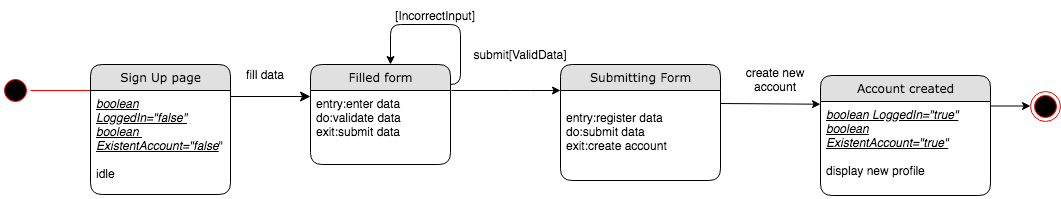

The diagram above was exported from draw.io. Its source (the exported page's mxGraphModel, read from the mxfile embedded in the PNG):
<mxGraphModel dx="946" dy="597" grid="1" gridSize="10" guides="1" tooltips="1" connect="1" arrows="1" fold="1" page="1" pageScale="1" pageWidth="1100" pageHeight="850" background="#ffffff" math="0" shadow="0">
  <root>
    <mxCell id="0" />
    <mxCell id="1" parent="0" />
    <mxCell id="21ea969265ad0168-39" style="edgeStyle=orthogonalEdgeStyle;html=1;labelBackgroundColor=none;startFill=0;startSize=8;endFill=1;endSize=8;fontFamily=Verdana;fontSize=12;exitX=1;exitY=0.5;" parent="1" edge="1">
      <mxGeometry relative="1" as="geometry">
        <Array as="points" />
        <mxPoint x="250" y="106" as="sourcePoint" />
        <mxPoint x="350" y="106" as="targetPoint" />
      </mxGeometry>
    </mxCell>
    <mxCell id="Hgtj_GoyG-KB-VZRIQT7-10" value="[IncorrectInput]" style="text;html=1;strokeColor=none;fillColor=none;align=center;verticalAlign=middle;whiteSpace=wrap;rounded=0;" parent="1" vertex="1">
      <mxGeometry x="440" y="10" width="70" height="30" as="geometry" />
    </mxCell>
    <mxCell id="Hgtj_GoyG-KB-VZRIQT7-16" value="" style="ellipse;html=1;shape=endState;fillColor=#000000;strokeColor=#ff0000;" parent="1" vertex="1">
      <mxGeometry x="1070" y="101" width="30" height="30" as="geometry" />
    </mxCell>
    <mxCell id="Hgtj_GoyG-KB-VZRIQT7-17" value="" style="ellipse;html=1;shape=startState;fillColor=#000000;strokeColor=#ff0000;" parent="1" vertex="1">
      <mxGeometry x="40" y="85" width="30" height="30" as="geometry" />
    </mxCell>
    <mxCell id="Hgtj_GoyG-KB-VZRIQT7-18" value="" style="edgeStyle=orthogonalEdgeStyle;html=1;verticalAlign=bottom;endArrow=open;endSize=8;strokeColor=#ff0000;" parent="1" source="Hgtj_GoyG-KB-VZRIQT7-17" edge="1">
      <mxGeometry relative="1" as="geometry">
        <mxPoint x="160" y="100" as="targetPoint" />
      </mxGeometry>
    </mxCell>
    <mxCell id="Hgtj_GoyG-KB-VZRIQT7-23" value="" style="endArrow=classic;html=1;" parent="1" edge="1">
      <mxGeometry width="50" height="50" relative="1" as="geometry">
        <mxPoint x="1014.5" y="115.5" as="sourcePoint" />
        <mxPoint x="1070" y="115.5" as="targetPoint" />
      </mxGeometry>
    </mxCell>
    <mxCell id="Hgtj_GoyG-KB-VZRIQT7-26" value="fill data" style="text;html=1;strokeColor=none;fillColor=none;align=center;verticalAlign=middle;whiteSpace=wrap;rounded=0;" parent="1" vertex="1">
      <mxGeometry x="250" y="74" width="110" height="20" as="geometry" />
    </mxCell>
    <mxCell id="Hgtj_GoyG-KB-VZRIQT7-27" value="" style="edgeStyle=segmentEdgeStyle;endArrow=classic;html=1;" parent="1" edge="1">
      <mxGeometry width="50" height="50" relative="1" as="geometry">
        <mxPoint x="480" y="94" as="sourcePoint" />
        <mxPoint x="430" y="74" as="targetPoint" />
        <Array as="points">
          <mxPoint x="480" y="94" />
          <mxPoint x="500" y="94" />
          <mxPoint x="500" y="34" />
          <mxPoint x="430" y="34" />
        </Array>
      </mxGeometry>
    </mxCell>
    <mxCell id="Hgtj_GoyG-KB-VZRIQT7-28" value="" style="endArrow=classic;html=1;" parent="1" edge="1">
      <mxGeometry width="50" height="50" relative="1" as="geometry">
        <mxPoint x="491" y="100" as="sourcePoint" />
        <mxPoint x="600" y="100" as="targetPoint" />
        <Array as="points">
          <mxPoint x="560" y="100" />
        </Array>
      </mxGeometry>
    </mxCell>
    <mxCell id="21ea969265ad0168-6" value="Sign Up page" style="swimlane;html=1;fontStyle=0;childLayout=stackLayout;horizontal=1;startSize=26;fillColor=#e0e0e0;horizontalStack=0;resizeParent=1;resizeLast=0;collapsible=1;marginBottom=0;swimlaneFillColor=#ffffff;align=center;rounded=1;shadow=0;comic=0;labelBackgroundColor=none;strokeWidth=1;fontFamily=Verdana;fontSize=12" parent="1" vertex="1">
      <mxGeometry x="130" y="74" width="140" height="130" as="geometry" />
    </mxCell>
    <mxCell id="21ea969265ad0168-7" value="&lt;i&gt;&lt;u&gt;boolean LoggedIn=&quot;false&quot;&lt;br&gt;boolean&amp;nbsp;&lt;/u&gt;&lt;/i&gt;&lt;br&gt;&lt;u style=&quot;font-style: italic&quot;&gt;ExistentAccount=&quot;false&lt;/u&gt;&quot;&lt;br&gt;&lt;br&gt;idle" style="text;html=1;strokeColor=none;fillColor=none;spacingLeft=4;spacingRight=4;whiteSpace=wrap;overflow=hidden;rotatable=0;points=[[0,0.5],[1,0.5]];portConstraint=eastwest;" parent="21ea969265ad0168-6" vertex="1">
      <mxGeometry y="26" width="140" height="104" as="geometry" />
    </mxCell>
    <mxCell id="Cqn9fgDsuQAYlUK2VSuY-1" value="submit[ValidData]" style="text;html=1;strokeColor=none;fillColor=none;align=center;verticalAlign=middle;whiteSpace=wrap;rounded=0;" parent="1" vertex="1">
      <mxGeometry x="540" y="54" width="40" height="20" as="geometry" />
    </mxCell>
    <mxCell id="Hgtj_GoyG-KB-VZRIQT7-1" value="Filled form" style="swimlane;html=1;fontStyle=0;childLayout=stackLayout;horizontal=1;startSize=26;fillColor=#e0e0e0;horizontalStack=0;resizeParent=1;resizeLast=0;collapsible=1;marginBottom=0;swimlaneFillColor=#ffffff;align=center;rounded=1;shadow=0;comic=0;labelBackgroundColor=none;strokeWidth=1;fontFamily=Verdana;fontSize=12" parent="1" vertex="1">
      <mxGeometry x="350" y="74" width="140" height="100" as="geometry" />
    </mxCell>
    <mxCell id="Hgtj_GoyG-KB-VZRIQT7-2" value="entry:enter data&lt;br&gt;do:validate data&lt;br&gt;exit:submit data" style="text;html=1;strokeColor=none;fillColor=none;spacingLeft=4;spacingRight=4;whiteSpace=wrap;overflow=hidden;rotatable=0;points=[[0,0.5],[1,0.5]];portConstraint=eastwest;" parent="Hgtj_GoyG-KB-VZRIQT7-1" vertex="1">
      <mxGeometry y="26" width="140" height="74" as="geometry" />
    </mxCell>
    <mxCell id="Hgtj_GoyG-KB-VZRIQT7-5" value="Submitting Form" style="swimlane;html=1;fontStyle=0;childLayout=stackLayout;horizontal=1;startSize=26;fillColor=#e0e0e0;horizontalStack=0;resizeParent=1;resizeLast=0;collapsible=1;marginBottom=0;swimlaneFillColor=#ffffff;align=center;rounded=1;shadow=0;comic=0;labelBackgroundColor=none;strokeWidth=1;fontFamily=Verdana;fontSize=12" parent="1" vertex="1">
      <mxGeometry x="600" y="74" width="160" height="116" as="geometry" />
    </mxCell>
    <mxCell id="Hgtj_GoyG-KB-VZRIQT7-6" value="&lt;br&gt;entry:register data&lt;br&gt;do:submit data&lt;br&gt;exit:create account" style="text;html=1;strokeColor=none;fillColor=none;spacingLeft=4;spacingRight=4;whiteSpace=wrap;overflow=hidden;rotatable=0;points=[[0,0.5],[1,0.5]];portConstraint=eastwest;" parent="Hgtj_GoyG-KB-VZRIQT7-5" vertex="1">
      <mxGeometry y="26" width="160" height="84" as="geometry" />
    </mxCell>
    <mxCell id="Cqn9fgDsuQAYlUK2VSuY-5" value="" style="endArrow=classic;html=1;entryX=0;entryY=0.029;entryDx=0;entryDy=0;entryPerimeter=0;" parent="1" target="Cqn9fgDsuQAYlUK2VSuY-4" edge="1">
      <mxGeometry width="50" height="50" relative="1" as="geometry">
        <mxPoint x="760" y="113" as="sourcePoint" />
        <mxPoint x="824" y="113" as="targetPoint" />
      </mxGeometry>
    </mxCell>
    <mxCell id="Cqn9fgDsuQAYlUK2VSuY-8" value="create new account" style="text;html=1;strokeColor=none;fillColor=none;align=center;verticalAlign=middle;whiteSpace=wrap;rounded=0;" parent="1" vertex="1">
      <mxGeometry x="780" y="74" width="70" height="30" as="geometry" />
    </mxCell>
    <mxCell id="Cqn9fgDsuQAYlUK2VSuY-3" value="Account created" style="swimlane;html=1;fontStyle=0;childLayout=stackLayout;horizontal=1;startSize=26;fillColor=#e0e0e0;horizontalStack=0;resizeParent=1;resizeLast=0;collapsible=1;marginBottom=0;swimlaneFillColor=#ffffff;align=center;rounded=1;shadow=0;comic=0;labelBackgroundColor=none;strokeWidth=1;fontFamily=Verdana;fontSize=12" parent="1" vertex="1">
      <mxGeometry x="860" y="85" width="170" height="120" as="geometry" />
    </mxCell>
    <mxCell id="Cqn9fgDsuQAYlUK2VSuY-4" value="&lt;i&gt;&lt;u&gt;boolean LoggedIn=&quot;true&quot;&lt;/u&gt;&lt;/i&gt;&lt;br&gt;&lt;i&gt;&lt;u&gt;boolean ExistentAccount=&quot;true&quot;&lt;br&gt;&lt;/u&gt;&lt;/i&gt;&lt;br&gt;display new profile" style="text;html=1;strokeColor=none;fillColor=none;spacingLeft=4;spacingRight=4;whiteSpace=wrap;overflow=hidden;rotatable=0;points=[[0,0.5],[1,0.5]];portConstraint=eastwest;" parent="Cqn9fgDsuQAYlUK2VSuY-3" vertex="1">
      <mxGeometry y="26" width="170" height="94" as="geometry" />
    </mxCell>
  </root>
</mxGraphModel>